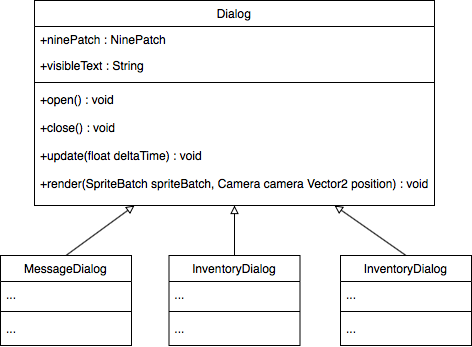

The diagram above was exported from draw.io. Its source (the exported page's mxGraphModel, read from the mxfile embedded in the PNG):
<mxGraphModel dx="611" dy="610" grid="1" gridSize="10" guides="1" tooltips="1" connect="1" arrows="1" fold="1" page="1" pageScale="1" pageWidth="827" pageHeight="1169" math="0" shadow="0">
  <root>
    <mxCell id="GTa_bxQrXQFt76L8octB-0" />
    <mxCell id="GTa_bxQrXQFt76L8octB-1" parent="GTa_bxQrXQFt76L8octB-0" />
    <mxCell id="x7rzgrmkORFzwGhR9o9n-32" style="edgeStyle=orthogonalEdgeStyle;rounded=0;orthogonalLoop=1;jettySize=auto;html=1;exitX=0.5;exitY=0;exitDx=0;exitDy=0;entryX=0.5;entryY=1;entryDx=0;entryDy=0;endArrow=block;endFill=0;" edge="1" parent="GTa_bxQrXQFt76L8octB-1" source="x7rzgrmkORFzwGhR9o9n-12" target="x7rzgrmkORFzwGhR9o9n-24">
      <mxGeometry relative="1" as="geometry" />
    </mxCell>
    <mxCell id="x7rzgrmkORFzwGhR9o9n-33" style="rounded=0;orthogonalLoop=1;jettySize=auto;html=1;exitX=0.5;exitY=0;exitDx=0;exitDy=0;endArrow=block;endFill=0;entryX=0.25;entryY=1;entryDx=0;entryDy=0;" edge="1" parent="GTa_bxQrXQFt76L8octB-1" source="x7rzgrmkORFzwGhR9o9n-16" target="x7rzgrmkORFzwGhR9o9n-24">
      <mxGeometry relative="1" as="geometry">
        <mxPoint x="320" y="800" as="targetPoint" />
      </mxGeometry>
    </mxCell>
    <mxCell id="x7rzgrmkORFzwGhR9o9n-16" value="MessageDialog" style="swimlane;fontStyle=0;align=center;verticalAlign=top;childLayout=stackLayout;horizontal=1;startSize=26;horizontalStack=0;resizeParent=1;resizeLast=0;collapsible=1;marginBottom=0;rounded=0;shadow=0;strokeWidth=1;" vertex="1" parent="GTa_bxQrXQFt76L8octB-1">
      <mxGeometry x="180" y="840" width="131" height="90" as="geometry">
        <mxRectangle x="120" y="360" width="160" height="26" as="alternateBounds" />
      </mxGeometry>
    </mxCell>
    <mxCell id="x7rzgrmkORFzwGhR9o9n-17" value="..." style="text;align=left;verticalAlign=top;spacingLeft=4;spacingRight=4;overflow=hidden;rotatable=0;points=[[0,0.5],[1,0.5]];portConstraint=eastwest;" vertex="1" parent="x7rzgrmkORFzwGhR9o9n-16">
      <mxGeometry y="26" width="131" height="26" as="geometry" />
    </mxCell>
    <mxCell id="x7rzgrmkORFzwGhR9o9n-18" value="" style="line;html=1;strokeWidth=1;align=left;verticalAlign=middle;spacingTop=-1;spacingLeft=3;spacingRight=3;rotatable=0;labelPosition=right;points=[];portConstraint=eastwest;" vertex="1" parent="x7rzgrmkORFzwGhR9o9n-16">
      <mxGeometry y="52" width="131" height="8" as="geometry" />
    </mxCell>
    <mxCell id="x7rzgrmkORFzwGhR9o9n-19" value="..." style="text;align=left;verticalAlign=top;spacingLeft=4;spacingRight=4;overflow=hidden;rotatable=0;points=[[0,0.5],[1,0.5]];portConstraint=eastwest;" vertex="1" parent="x7rzgrmkORFzwGhR9o9n-16">
      <mxGeometry y="60" width="131" height="28" as="geometry" />
    </mxCell>
    <mxCell id="x7rzgrmkORFzwGhR9o9n-34" style="rounded=0;orthogonalLoop=1;jettySize=auto;html=1;exitX=0.5;exitY=0;exitDx=0;exitDy=0;entryX=0.75;entryY=1;entryDx=0;entryDy=0;endArrow=block;endFill=0;" edge="1" parent="GTa_bxQrXQFt76L8octB-1" source="x7rzgrmkORFzwGhR9o9n-20" target="x7rzgrmkORFzwGhR9o9n-24">
      <mxGeometry relative="1" as="geometry" />
    </mxCell>
    <mxCell id="x7rzgrmkORFzwGhR9o9n-20" value="InventoryDialog" style="swimlane;fontStyle=0;align=center;verticalAlign=top;childLayout=stackLayout;horizontal=1;startSize=26;horizontalStack=0;resizeParent=1;resizeLast=0;collapsible=1;marginBottom=0;rounded=0;shadow=0;strokeWidth=1;" vertex="1" parent="GTa_bxQrXQFt76L8octB-1">
      <mxGeometry x="520" y="840" width="131" height="90" as="geometry">
        <mxRectangle x="120" y="360" width="160" height="26" as="alternateBounds" />
      </mxGeometry>
    </mxCell>
    <mxCell id="x7rzgrmkORFzwGhR9o9n-21" value="..." style="text;align=left;verticalAlign=top;spacingLeft=4;spacingRight=4;overflow=hidden;rotatable=0;points=[[0,0.5],[1,0.5]];portConstraint=eastwest;" vertex="1" parent="x7rzgrmkORFzwGhR9o9n-20">
      <mxGeometry y="26" width="131" height="26" as="geometry" />
    </mxCell>
    <mxCell id="x7rzgrmkORFzwGhR9o9n-22" value="" style="line;html=1;strokeWidth=1;align=left;verticalAlign=middle;spacingTop=-1;spacingLeft=3;spacingRight=3;rotatable=0;labelPosition=right;points=[];portConstraint=eastwest;" vertex="1" parent="x7rzgrmkORFzwGhR9o9n-20">
      <mxGeometry y="52" width="131" height="8" as="geometry" />
    </mxCell>
    <mxCell id="x7rzgrmkORFzwGhR9o9n-23" value="..." style="text;align=left;verticalAlign=top;spacingLeft=4;spacingRight=4;overflow=hidden;rotatable=0;points=[[0,0.5],[1,0.5]];portConstraint=eastwest;" vertex="1" parent="x7rzgrmkORFzwGhR9o9n-20">
      <mxGeometry y="60" width="131" height="28" as="geometry" />
    </mxCell>
    <mxCell id="x7rzgrmkORFzwGhR9o9n-24" value="Dialog" style="swimlane;fontStyle=0;align=center;verticalAlign=top;childLayout=stackLayout;horizontal=1;startSize=26;horizontalStack=0;resizeParent=1;resizeLast=0;collapsible=1;marginBottom=0;rounded=0;shadow=0;strokeWidth=1;" vertex="1" parent="GTa_bxQrXQFt76L8octB-1">
      <mxGeometry x="214" y="585" width="400" height="205" as="geometry">
        <mxRectangle x="120" y="360" width="160" height="26" as="alternateBounds" />
      </mxGeometry>
    </mxCell>
    <mxCell id="x7rzgrmkORFzwGhR9o9n-25" value="+ninePatch : NinePatch" style="text;align=left;verticalAlign=top;spacingLeft=4;spacingRight=4;overflow=hidden;rotatable=0;points=[[0,0.5],[1,0.5]];portConstraint=eastwest;" vertex="1" parent="x7rzgrmkORFzwGhR9o9n-24">
      <mxGeometry y="26" width="400" height="26" as="geometry" />
    </mxCell>
    <mxCell id="x7rzgrmkORFzwGhR9o9n-26" value="+visibleText : String" style="text;align=left;verticalAlign=top;spacingLeft=4;spacingRight=4;overflow=hidden;rotatable=0;points=[[0,0.5],[1,0.5]];portConstraint=eastwest;" vertex="1" parent="x7rzgrmkORFzwGhR9o9n-24">
      <mxGeometry y="52" width="400" height="26" as="geometry" />
    </mxCell>
    <mxCell id="x7rzgrmkORFzwGhR9o9n-27" value="" style="line;html=1;strokeWidth=1;align=left;verticalAlign=middle;spacingTop=-1;spacingLeft=3;spacingRight=3;rotatable=0;labelPosition=right;points=[];portConstraint=eastwest;" vertex="1" parent="x7rzgrmkORFzwGhR9o9n-24">
      <mxGeometry y="78" width="400" height="8" as="geometry" />
    </mxCell>
    <mxCell id="x7rzgrmkORFzwGhR9o9n-28" value="+open() : void" style="text;align=left;verticalAlign=top;spacingLeft=4;spacingRight=4;overflow=hidden;rotatable=0;points=[[0,0.5],[1,0.5]];portConstraint=eastwest;" vertex="1" parent="x7rzgrmkORFzwGhR9o9n-24">
      <mxGeometry y="86" width="400" height="28" as="geometry" />
    </mxCell>
    <mxCell id="x7rzgrmkORFzwGhR9o9n-29" value="+close() : void" style="text;align=left;verticalAlign=top;spacingLeft=4;spacingRight=4;overflow=hidden;rotatable=0;points=[[0,0.5],[1,0.5]];portConstraint=eastwest;" vertex="1" parent="x7rzgrmkORFzwGhR9o9n-24">
      <mxGeometry y="114" width="400" height="28" as="geometry" />
    </mxCell>
    <mxCell id="x7rzgrmkORFzwGhR9o9n-30" value="+update(float deltaTime) : void" style="text;align=left;verticalAlign=top;spacingLeft=4;spacingRight=4;overflow=hidden;rotatable=0;points=[[0,0.5],[1,0.5]];portConstraint=eastwest;" vertex="1" parent="x7rzgrmkORFzwGhR9o9n-24">
      <mxGeometry y="142" width="400" height="28" as="geometry" />
    </mxCell>
    <mxCell id="x7rzgrmkORFzwGhR9o9n-31" value="+render(SpriteBatch spriteBatch, Camera camera Vector2 position) : void" style="text;align=left;verticalAlign=top;spacingLeft=4;spacingRight=4;overflow=hidden;rotatable=0;points=[[0,0.5],[1,0.5]];portConstraint=eastwest;" vertex="1" parent="x7rzgrmkORFzwGhR9o9n-24">
      <mxGeometry y="170" width="400" height="28" as="geometry" />
    </mxCell>
    <mxCell id="x7rzgrmkORFzwGhR9o9n-12" value="InventoryDialog" style="swimlane;fontStyle=0;align=center;verticalAlign=top;childLayout=stackLayout;horizontal=1;startSize=26;horizontalStack=0;resizeParent=1;resizeLast=0;collapsible=1;marginBottom=0;rounded=0;shadow=0;strokeWidth=1;" vertex="1" parent="GTa_bxQrXQFt76L8octB-1">
      <mxGeometry x="348.5" y="840" width="131" height="90" as="geometry">
        <mxRectangle x="120" y="360" width="160" height="26" as="alternateBounds" />
      </mxGeometry>
    </mxCell>
    <mxCell id="x7rzgrmkORFzwGhR9o9n-13" value="..." style="text;align=left;verticalAlign=top;spacingLeft=4;spacingRight=4;overflow=hidden;rotatable=0;points=[[0,0.5],[1,0.5]];portConstraint=eastwest;" vertex="1" parent="x7rzgrmkORFzwGhR9o9n-12">
      <mxGeometry y="26" width="131" height="26" as="geometry" />
    </mxCell>
    <mxCell id="x7rzgrmkORFzwGhR9o9n-14" value="" style="line;html=1;strokeWidth=1;align=left;verticalAlign=middle;spacingTop=-1;spacingLeft=3;spacingRight=3;rotatable=0;labelPosition=right;points=[];portConstraint=eastwest;" vertex="1" parent="x7rzgrmkORFzwGhR9o9n-12">
      <mxGeometry y="52" width="131" height="8" as="geometry" />
    </mxCell>
    <mxCell id="x7rzgrmkORFzwGhR9o9n-15" value="..." style="text;align=left;verticalAlign=top;spacingLeft=4;spacingRight=4;overflow=hidden;rotatable=0;points=[[0,0.5],[1,0.5]];portConstraint=eastwest;" vertex="1" parent="x7rzgrmkORFzwGhR9o9n-12">
      <mxGeometry y="60" width="131" height="28" as="geometry" />
    </mxCell>
  </root>
</mxGraphModel>